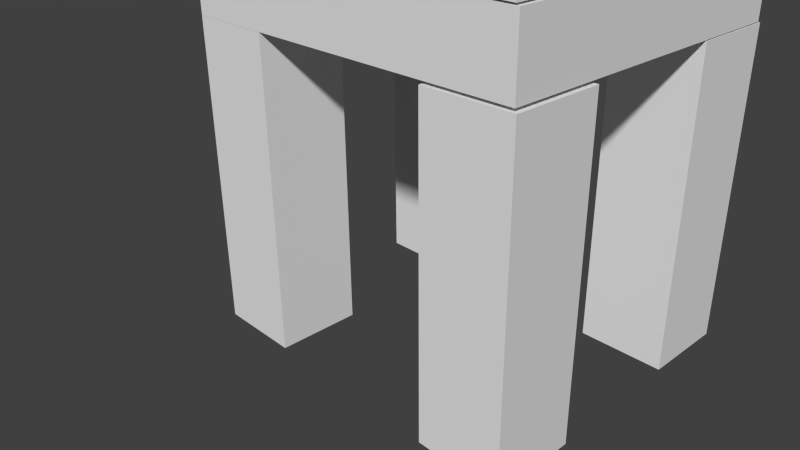 # Source: stolica1.blend  (saved by Blender 2.74.0; exported with 4.5.12 LTS)
import bpy
from mathutils import Matrix  # noqa: F401  (used for matrix-valued properties, if any)

bpy.ops.wm.read_factory_settings(use_empty=True)
scene = bpy.context.scene
scene.name = 'Scene'

# ---- collections
col_collection_1 = bpy.data.collections.new('Collection 1'); scene.collection.children.link(col_collection_1)

# ---- materials (node trees are filled in below, after node groups)
mat_material = bpy.data.materials.new('Material')
mat_material.alpha_threshold = 0.0
mat_material.use_transparent_shadow = False
mat_material.roughness = 0.5
mat_material.line_color = (0.0, 0.0, 0.0, 1.0)
mat_material_001 = bpy.data.materials.new('Material.001')
mat_material_001.alpha_threshold = 0.0
mat_material_001.use_transparent_shadow = False
mat_material_001.roughness = 0.5
mat_material_001.line_color = (0.0, 0.0, 0.0, 1.0)
mat_material_002 = bpy.data.materials.new('Material.002')
mat_material_002.alpha_threshold = 0.0
mat_material_002.use_transparent_shadow = False
mat_material_002.roughness = 0.5
mat_material_002.line_color = (0.0, 0.0, 0.0, 1.0)
mat_material_005 = bpy.data.materials.new('Material.005')
mat_material_005.alpha_threshold = 0.0
mat_material_005.use_transparent_shadow = False
mat_material_005.roughness = 0.5
mat_material_005.line_color = (0.0, 0.0, 0.0, 1.0)

# ---- material node trees

# ---- world
world_world = bpy.data.worlds.new('World'); scene.world = world_world
world_world.color = (0.05088, 0.05088, 0.05088)
world_world.use_sun_shadow = False
world_world.sun_shadow_jitter_overblur = 0.0
world_world.cycles.sampling_method = 'MANUAL'
world_world.cycles.sample_map_resolution = 256

# ---- cameras
cam_camera = bpy.data.cameras.new('Camera')
cam_camera.clip_end = 100.0
cam_camera.lens = 35.0
cam_camera.sensor_width = 32.0
cam_camera.sensor_height = 18.0
cam_camera.ortho_scale = 7.314
cam_camera.dof.focus_distance = 0.0
cam_camera.dof.aperture_fstop = 128.0

# ---- meshes
me_cube_009 = bpy.data.meshes.new('Cube.009')
me_cube_009.from_pydata([(-1.0, -1.0, -1.0), (-1.0, -1.0, 1.0), (-1.0, 1.0, -1.0), (-1.0, 1.0, 1.0), (1.0, -1.0, -1.0), (1.0, -1.0, 1.0), (1.0, 1.0, -1.0), (1.0, 1.0, 1.0), (-1.016, -0.9103, -2.623), (-1.016, -0.9103, -1.007), (-1.016, 1.124, -2.623), (-1.016, 1.124, -1.007), (-0.5737, -0.9103, -2.623), (-0.5737, -0.9103, -1.007), (-0.5737, 1.124, -2.623), (-0.5737, 1.124, -1.007), (1.02, -0.96, -2.641), (1.02, -0.96, -3.301), (1.02, 7.337, -2.641), (1.02, 7.337, -3.301), (-1.044, -0.96, -2.641), (-1.044, -0.96, -3.301), (-1.044, 7.337, -2.641), (-1.044, 7.337, -3.301), (-0.5444, 1.326, -6.569), (-0.5444, -0.9639, -6.569), (-1.043, -0.9639, -6.569), (-1.043, 1.326, -6.569), (-0.5444, 1.326, -3.304), (-0.5444, -0.9639, -3.304), (-1.043, -0.9639, -3.304), (-1.043, 1.326, -3.304), (1.021, 7.424, -6.578), (1.021, 5.133, -6.578), (0.5231, 5.133, -6.578), (0.5231, 7.424, -6.578), (1.021, 7.424, -3.313), (1.021, 5.133, -3.313), (0.5231, 5.133, -3.313), (0.5231, 7.424, -3.313), (-0.5451, 7.424, -6.578), (-0.5451, 5.133, -6.578), (-1.043, 5.133, -6.578), (-1.043, 7.424, -6.578), (-0.5451, 7.424, -3.313), (-0.5451, 5.133, -3.313), (-1.043, 5.133, -3.313), (-1.043, 7.424, -3.313), (1.03, 1.318, -6.599), (1.03, -0.9719, -6.599), (0.5322, -0.9719, -6.599), (0.5322, 1.318, -6.599), (1.03, 1.318, -3.334), (1.03, -0.9719, -3.334), (0.5322, -0.9719, -3.334), (0.5322, 1.318, -3.334), (0.5678, -0.9915, -2.623), (0.5678, -0.9915, -1.007), (0.5678, 1.043, -2.623), (0.5678, 1.043, -1.007), (1.01, -0.9915, -2.623), (1.01, -0.9915, -1.007), (1.01, 1.043, -2.623), (1.01, 1.043, -1.007)], [], [(1, 3, 2, 0), (3, 7, 6, 2), (7, 5, 4, 6), (5, 1, 0, 4), (0, 2, 6, 4), (5, 7, 3, 1), (9, 11, 10, 8), (11, 15, 14, 10), (15, 13, 12, 14), (13, 9, 8, 12), (8, 10, 14, 12), (13, 15, 11, 9), (17, 19, 18, 16), (19, 23, 22, 18), (23, 21, 20, 22), (21, 17, 16, 20), (16, 18, 22, 20), (21, 23, 19, 17), (24, 25, 26, 27), (28, 31, 30, 29), (24, 28, 29, 25), (25, 29, 30, 26), (26, 30, 31, 27), (28, 24, 27, 31), (32, 33, 34, 35), (36, 39, 38, 37), (32, 36, 37, 33), (33, 37, 38, 34), (34, 38, 39, 35), (36, 32, 35, 39), (40, 41, 42, 43), (44, 47, 46, 45), (40, 44, 45, 41), (41, 45, 46, 42), (42, 46, 47, 43), (44, 40, 43, 47), (48, 49, 50, 51), (52, 55, 54, 53), (48, 52, 53, 49), (49, 53, 54, 50), (50, 54, 55, 51), (52, 48, 51, 55), (57, 59, 58, 56), (59, 63, 62, 58), (63, 61, 60, 62), (61, 57, 56, 60), (56, 58, 62, 60), (61, 63, 59, 57)])
me_cube_009.polygons.foreach_set('material_index', [0, 0, 0, 0, 0, 0, 0, 0, 0, 0, 0, 0, 0, 0, 0, 0, 0, 0, 0, 0, 0, 0, 0, 0, 1, 1, 1, 1, 1, 1, 2, 2, 2, 2, 2, 2, 3, 3, 3, 3, 3, 3, 3, 3, 3, 3, 3, 3])
_ca = me_cube_009.color_attributes.new('Col', 'BYTE_COLOR', 'CORNER')
_ca.data.foreach_set('color', [0.1195, 0.06663, 0.0319, 1.0, 0.2384, 0.1714, 0.1195, 1.0, 0.1221, 0.07227, 0.03434, 1.0, 0.08438, 0.04092, 0.0137, 1.0, 0.107, 0.05951, 0.02624, 1.0, 0.8879, 0.9301, 0.8228, 1.0, 0.15, 0.09084, 0.05286, 1.0, 0.855, 0.8879, 0.7835, 1.0, 0.8879, 0.9301, 0.8228, 1.0, 0.2016, 0.1441, 0.08866, 1.0, 0.1301, 0.07819, 0.03955, 1.0, 0.15, 0.09084, 0.05286, 1.0, 0.3185, 0.2542, 0.1981, 1.0, 0.3968, 0.3325, 0.2747, 1.0, 0.08866, 0.04374, 0.016, 1.0, 0.3467, 0.2789, 0.2232, 1.0, 0.07421, 0.0331, 0.009721, 1.0, 0.2346, 0.1683, 0.1195, 1.0, 0.07619, 0.03434, 0.01033, 1.0, 0.1301, 0.07619, 0.0382, 1.0, 0.2016, 0.1441, 0.08866, 1.0, 0.8879, 0.9301, 0.8228, 1.0, 0.1119, 0.06125, 0.02732, 1.0, 0.2582, 0.1946, 0.1413, 1.0, 0.09084, 0.04667, 0.01681, 1.0, 0.1274, 0.07619, 0.03689, 1.0, 0.1095, 0.06125, 0.02624, 1.0, 0.2502, 0.1981, 0.1301, 1.0, 0.8308, 0.8714, 0.7605, 1.0, 0.3185, 0.2664, 0.1912, 1.0, 0.1195, 0.07036, 0.0319, 1.0, 0.1095, 0.06125, 0.02624, 1.0, 0.3185, 0.2664, 0.1912, 1.0, 0.1301, 0.08022, 0.0382, 1.0, 0.2346, 0.1779, 0.117, 1.0, 0.1779, 0.1248, 0.07227, 1.0, 0.07421, 0.0331, 0.009721, 1.0, 0.0999, 0.05127, 0.02122, 1.0, 0.3813, 0.3278, 0.2502, 1.0, 0.2423, 0.1912, 0.1248, 1.0, 1.0, 1.0, 1.0, 1.0, 1.0, 1.0, 1.0, 1.0, 1.0, 1.0, 1.0, 1.0, 1.0, 1.0, 1.0, 1.0, 0.1301, 0.08022, 0.0382, 1.0, 0.3185, 0.2705, 0.1912, 1.0, 0.8308, 0.8714, 0.7605, 1.0, 0.8388, 0.8714, 0.7605, 1.0, 0.07421, 0.0331, 0.009721, 1.0, 0.162, 0.1046, 0.06125, 1.0, 0.3663, 0.3005, 0.2462, 1.0, 0.07619, 0.0356, 0.01096, 1.0, 0.2918, 0.227, 0.1714, 1.0, 0.227, 0.1651, 0.1144, 1.0, 0.0865, 0.04231, 0.01444, 1.0, 0.5271, 0.4735, 0.4233, 1.0, 0.117, 0.06663, 0.03071, 1.0, 0.3663, 0.3185, 0.2384, 1.0, 0.2086, 0.1559, 0.09759, 1.0, 0.0865, 0.04231, 0.01444, 1.0, 0.1248, 0.07421, 0.03689, 1.0, 0.1195, 0.06663, 0.0319, 1.0, 0.1812, 0.1221, 0.07421, 1.0, 0.3467, 0.2961, 0.2232, 1.0, 0.147, 0.09084, 0.04971, 1.0, 0.5271, 0.4735, 0.4233, 1.0, 0.8308, 0.8632, 0.7605, 1.0, 0.4452, 0.4125, 0.3231, 1.0, 0.09084, 0.04519, 0.01681, 1.0, 0.1746, 0.1144, 0.07036, 1.0, 0.1301, 0.07619, 0.0382, 1.0, 0.07421, 0.0331, 0.009721, 1.0, 0.0865, 0.04231, 0.01521, 1.0, 0.1413, 0.0865, 0.04817, 1.0, 0.159, 0.1022, 0.05951, 1.0, 0.624, 0.5776, 0.5395, 1.0, 0.09084, 0.04519, 0.01681, 1.0, 0.2016, 0.1413, 0.09306, 1.0, 0.8308, 0.807, 0.7835, 1.0, 0.1529, 0.09531, 0.05448, 1.0, 0.15, 0.09531, 0.05127, 1.0, 0.09306, 0.04667, 0.01764, 1.0, 0.07421, 0.0331, 0.009721, 1.0, 0.3813, 0.3325, 0.2582, 1.0, 0.314, 0.2623, 0.1946, 1.0, 0.07421, 0.0331, 0.009721, 1.0, 0.09306, 0.04817, 0.0185, 1.0, 0.8714, 0.9131, 0.807, 1.0, 0.1779, 0.1144, 0.07036, 1.0, 0.3663, 0.3185, 0.2384, 1.0, 0.2086, 0.1529, 0.09759, 1.0, 0.1022, 0.05448, 0.02416, 1.0, 0.1878, 0.1356, 0.08022, 1.0, 0.8148, 0.7913, 0.7682, 1.0, 0.1095, 0.05951, 0.02732, 1.0, 0.2307, 0.1746, 0.1195, 1.0, 0.1046, 0.05613, 0.02519, 1.0, 0.2462, 0.1845, 0.1301, 1.0, 0.4508, 0.3864, 0.3278, 1.0, 0.3613, 0.3005, 0.2423, 1.0, 0.3467, 0.2831, 0.227, 1.0, 0.1022, 0.05448, 0.02315, 1.0, 0.807, 0.7835, 0.7529, 1.0, 0.09084, 0.04519, 0.01681, 1.0, 0.1046, 0.05613, 0.02519, 1.0, 0.1384, 0.0865, 0.04519, 1.0, 1.0, 1.0, 1.0, 1.0, 0.2664, 0.2051, 0.15, 1.0, 0.2462, 0.1845, 0.1301, 1.0, 0.624, 0.5776, 0.5333, 1.0, 0.09531, 0.04817, 0.01938, 1.0, 0.4508, 0.3864, 0.3325, 1.0, 0.9387, 0.9387, 0.9301, 1.0, 0.08228, 0.03955, 0.0137, 1.0, 0.07619, 0.03434, 0.01033, 1.0, 0.09084, 0.04519, 0.01681, 1.0, 0.3467, 0.2831, 0.227, 1.0, 0.1195, 0.06848, 0.0331, 1.0, 0.09084, 0.04519, 0.01681, 1.0, 0.1022, 0.05448, 0.02315, 1.0, 0.1248, 0.07421, 0.03689, 1.0, 0.4452, 0.3864, 0.3278, 1.0, 0.3419, 0.2789, 0.2232, 1.0, 0.07421, 0.0331, 0.009721, 1.0, 0.1812, 0.1195, 0.07421, 1.0, 0.2462, 0.1812, 0.1301, 1.0, 0.6105, 0.5711, 0.5089, 1.0, 0.4342, 0.3968, 0.3095, 1.0, 0.2159, 0.1529, 0.1046, 1.0, 0.2961, 0.2346, 0.1779, 1.0, 0.1356, 0.08228, 0.04374, 1.0, 0.4969, 0.4397, 0.3864, 1.0, 0.4452, 0.3864, 0.3278, 1.0, 0.107, 0.05781, 0.02519, 1.0, 0.1356, 0.08228, 0.04374, 1.0, 0.8148, 0.8388, 0.7379, 1.0, 0.3813, 0.3231, 0.2664, 1.0, 0.2232, 0.1683, 0.107, 1.0, 0.1221, 0.06848, 0.03434, 1.0, 0.07421, 0.0331, 0.009721, 1.0, 0.1812, 0.1195, 0.07421, 1.0, 0.3185, 0.2542, 0.2016, 1.0, 0.07421, 0.0331, 0.009721, 1.0, 0.2462, 0.1812, 0.1301, 1.0, 0.1248, 0.07036, 0.0356, 1.0, 0.09531, 0.04971, 0.01938, 1.0, 0.5029, 0.4452, 0.3916, 1.0, 0.1301, 0.07819, 0.03955, 1.0, 1.0, 1.0, 1.0, 1.0, 1.0, 1.0, 1.0, 1.0, 1.0, 1.0, 1.0, 1.0, 1.0, 1.0, 1.0, 1.0, 0.5089, 0.4508, 0.402, 1.0, 0.0999, 0.05286, 0.02217, 1.0, 0.07421, 0.0331, 0.009721, 1.0, 0.552, 0.4969, 0.4508, 1.0, 0.107, 0.05951, 0.02519, 1.0, 0.1301, 0.07619, 0.03955, 1.0, 0.1779, 0.1195, 0.07227, 1.0, 0.5029, 0.4452, 0.3916, 1.0, 0.4508, 0.3916, 0.3278, 1.0, 0.07819, 0.0356, 0.01096, 1.0, 0.3712, 0.3278, 0.2423, 1.0, 0.07619, 0.03434, 0.01033, 1.0, 0.0999, 0.05286, 0.02217, 1.0, 0.402, 0.3372, 0.2874, 1.0, 0.1329, 0.08022, 0.04092, 1.0, 0.5647, 0.5395, 0.4508, 1.0, 0.07421, 0.0331, 0.009721, 1.0, 0.08022, 0.03689, 0.01161, 1.0, 0.08438, 0.04092, 0.0137, 1.0, 0.1878, 0.1248, 0.07819, 1.0, 0.491, 0.3813, 0.3916, 1.0, 0.1441, 0.08866, 0.04971, 1.0, 0.07421, 0.0331, 0.009721, 1.0, 0.07421, 0.0331, 0.009721, 1.0, 0.2346, 0.1714, 0.1221, 1.0, 0.2159, 0.1559, 0.1046, 1.0, 0.07819, 0.0356, 0.01096, 1.0, 0.1221, 0.07227, 0.0356, 1.0, 0.3813, 0.3185, 0.2664, 1.0, 0.07421, 0.0331, 0.009721, 1.0, 0.3663, 0.305, 0.2462, 1.0, 0.1651, 0.1095, 0.06301, 1.0, 0.07421, 0.0331, 0.009721, 1.0, 0.08866, 0.04374, 0.016, 1.0, 0.07819, 0.03689, 0.01161, 1.0, 0.07421, 0.0331, 0.009721, 1.0, 0.3372, 0.2747, 0.2159, 1.0, 0.227, 0.159, 0.1119, 1.0, 0.6867, 0.5776, 0.6172, 1.0, 0.8963, 0.8796, 0.855, 1.0])
me_cube_009.materials.append(mat_material)
me_cube_009.materials.append(mat_material_001)
me_cube_009.materials.append(mat_material_002)
me_cube_009.materials.append(mat_material_005)
me_cube_009.use_remesh_preserve_volume = False
me_cube_009.use_remesh_preserve_attributes = False
me_cube_009.use_mirror_vertex_groups = False
me_cube_009.update()

# ---- objects
ob_cube_009 = bpy.data.objects.new('Cube.009', me_cube_009)
ob_camera = bpy.data.objects.new('Camera', cam_camera)

# ---- transforms, parenting, visibility, modifiers, constraints
ob_cube_009.location = (1.961, -1.698, 6.846)
ob_cube_009.scale = (1.902, 0.4137, 1.041)
ob_cube_009.lineart.crease_threshold = 0.0
ob_camera.location = (7.481, -6.508, 5.344)
ob_camera.rotation_euler = (1.109, 0.01082, 0.8149)
ob_camera.lock_rotations_4d = False
ob_camera.empty_display_type = 'ARROWS'
ob_camera.color = (0.0, 0.0, 0.0, 0.0)
ob_camera.display_type = 'WIRE'
ob_camera.lineart.crease_threshold = 0.0

# ---- collection membership
col_collection_1.objects.link(ob_cube_009)
col_collection_1.objects.link(ob_camera)

# ---- scene / render settings (as saved in the file)
scene.camera = ob_camera
scene.frame_start = 1; scene.frame_end = 250; scene.frame_set(1)
scene.render.engine = 'BLENDER_EEVEE_NEXT'
scene.render.resolution_percentage = 50
scene.render.dither_intensity = 0.0
scene.cycles.use_denoising = False
scene.cycles.samples = 10
scene.cycles.sampling_pattern = 'TABULATED_SOBOL'
scene.cycles.light_sampling_threshold = 0.0
scene.cycles.use_adaptive_sampling = False
scene.cycles.use_light_tree = False
scene.cycles.blur_glossy = 0.0
scene.cycles.pixel_filter_type = 'GAUSSIAN'
scene.cycles.sample_clamp_indirect = 0.0
scene.view_settings.view_transform = 'Standard'
bpy.context.view_layer.update()

# ---- added for rendering (the .blend has no usable light): sun
light_auto_sun = bpy.data.lights.new('AutoSun', 'SUN')
light_auto_sun.energy = 3.0
light_auto_sun.angle = 0.0523599
ob_auto_sun = bpy.data.objects.new('AutoSun', light_auto_sun)
scene.collection.objects.link(ob_auto_sun)
ob_auto_sun.rotation_euler = (0.872665, 0.174533, 0.523599)
bpy.context.view_layer.update()
